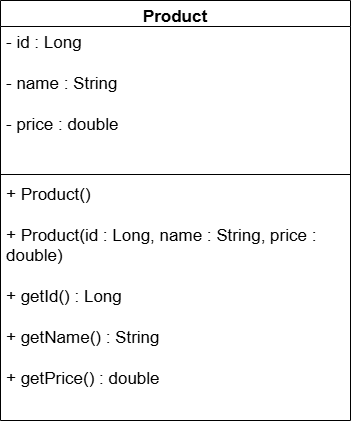

The diagram above was exported from draw.io. Its source (the exported page's mxGraphModel, read from the mxfile embedded in the PNG):
<mxGraphModel dx="1030" dy="704" grid="1" gridSize="10" guides="1" tooltips="1" connect="1" arrows="1" fold="1" page="1" pageScale="1" pageWidth="827" pageHeight="1169" math="0" shadow="0">
  <root>
    <mxCell id="0" />
    <mxCell id="1" parent="0" />
    <mxCell id="iL1nwXZBnrknF-8qnEWw-1" parent="1" style="swimlane;fontStyle=1;align=center;verticalAlign=top;childLayout=stackLayout;horizontal=1;startSize=26;horizontalStack=0;resizeParent=1;resizeParentMax=0;resizeLast=0;collapsible=1;marginBottom=0;whiteSpace=wrap;html=1;" value="&lt;font style=&quot;font-size: 17px;&quot;&gt;Product&lt;/font&gt;" vertex="1">
      <mxGeometry height="420" width="350" x="270" y="190" as="geometry">
        <mxRectangle height="30" width="90" x="270" y="200" as="alternateBounds" />
      </mxGeometry>
    </mxCell>
    <mxCell id="iL1nwXZBnrknF-8qnEWw-2" parent="iL1nwXZBnrknF-8qnEWw-1" style="text;strokeColor=none;fillColor=none;align=left;verticalAlign=top;spacingLeft=4;spacingRight=4;overflow=hidden;rotatable=0;points=[[0,0.5],[1,0.5]];portConstraint=eastwest;whiteSpace=wrap;html=1;" value="&lt;font style=&quot;font-size: 17px;&quot;&gt;- id : Long&lt;/font&gt;&lt;div&gt;&lt;span style=&quot;font-size: 17px;&quot;&gt;&lt;br&gt;&lt;/span&gt;&lt;div&gt;&lt;font style=&quot;font-size: 17px;&quot;&gt;- name : String&lt;/font&gt;&lt;/div&gt;&lt;div&gt;&lt;font style=&quot;font-size: 17px;&quot;&gt;&lt;br&gt;&lt;/font&gt;&lt;/div&gt;&lt;div&gt;&lt;font style=&quot;font-size: 17px;&quot;&gt;- price : double&lt;/font&gt;&lt;/div&gt;&lt;/div&gt;" vertex="1">
      <mxGeometry height="144" width="350" y="26" as="geometry" />
    </mxCell>
    <mxCell id="iL1nwXZBnrknF-8qnEWw-3" parent="iL1nwXZBnrknF-8qnEWw-1" style="line;strokeWidth=1;fillColor=none;align=left;verticalAlign=middle;spacingTop=-1;spacingLeft=3;spacingRight=3;rotatable=0;labelPosition=right;points=[];portConstraint=eastwest;strokeColor=inherit;" value="" vertex="1">
      <mxGeometry height="8" width="350" y="170" as="geometry" />
    </mxCell>
    <mxCell id="iL1nwXZBnrknF-8qnEWw-4" parent="iL1nwXZBnrknF-8qnEWw-1" style="text;strokeColor=none;fillColor=none;align=left;verticalAlign=top;spacingLeft=4;spacingRight=4;overflow=hidden;rotatable=0;points=[[0,0.5],[1,0.5]];portConstraint=eastwest;whiteSpace=wrap;html=1;" value="&lt;font style=&quot;font-size: 17px;&quot;&gt;+ Product()&lt;/font&gt;&lt;div&gt;&lt;font style=&quot;font-size: 17px;&quot;&gt;&lt;br&gt;&lt;/font&gt;&lt;div&gt;&lt;font style=&quot;font-size: 17px;&quot;&gt;+ Product(id : Long, name : String, price : double)&lt;/font&gt;&lt;/div&gt;&lt;div&gt;&lt;font style=&quot;font-size: 17px;&quot;&gt;&lt;br&gt;&lt;/font&gt;&lt;/div&gt;&lt;div&gt;&lt;font style=&quot;font-size: 17px;&quot;&gt;+ getId() : Long&lt;/font&gt;&lt;/div&gt;&lt;div&gt;&lt;font style=&quot;font-size: 17px;&quot;&gt;&lt;br&gt;&lt;/font&gt;&lt;/div&gt;&lt;div&gt;&lt;font style=&quot;font-size: 17px;&quot;&gt;+ getName() : String&lt;/font&gt;&lt;/div&gt;&lt;div&gt;&lt;font style=&quot;font-size: 17px;&quot;&gt;&lt;br&gt;&lt;/font&gt;&lt;/div&gt;&lt;div&gt;&lt;font style=&quot;font-size: 17px;&quot;&gt;+ getPrice() : double&lt;/font&gt;&lt;/div&gt;&lt;/div&gt;" vertex="1">
      <mxGeometry height="242" width="350" y="178" as="geometry" />
    </mxCell>
  </root>
</mxGraphModel>